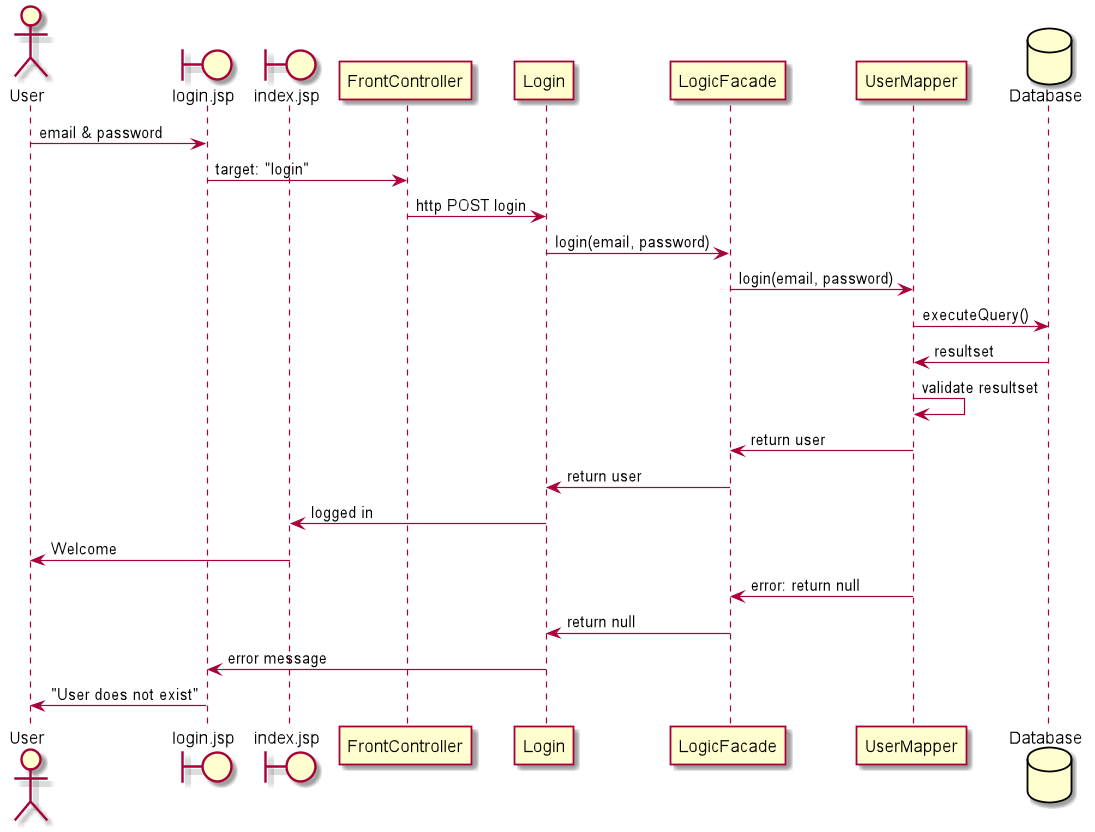

The diagram above was rendered by PlantUML. Its source (embedded in the PNG):
@startuml
actor "User" as user
boundary "login.jsp" as login
boundary "index.jsp" as index
participant "FrontController" as front
participant "Login" as Login
participant "LogicFacade" as LF
participant "UserMapper" as usermapper
database "Database" as database

user -> login : email & password
login -> front : target: "login"
front -> Login : http POST login
Login -> LF : login(email, password)
LF -> usermapper : login(email, password)
usermapper -> database: executeQuery()
database -> usermapper: resultset
usermapper -> usermapper: validate resultset

usermapper -> LF : return user
LF -> Login : return user
Login -> index : logged in
index -> user : Welcome


usermapper -> LF : error: return null
LF -> Login : return null
Login -> login : error message
login -> user : "User does not exist"
@enduml